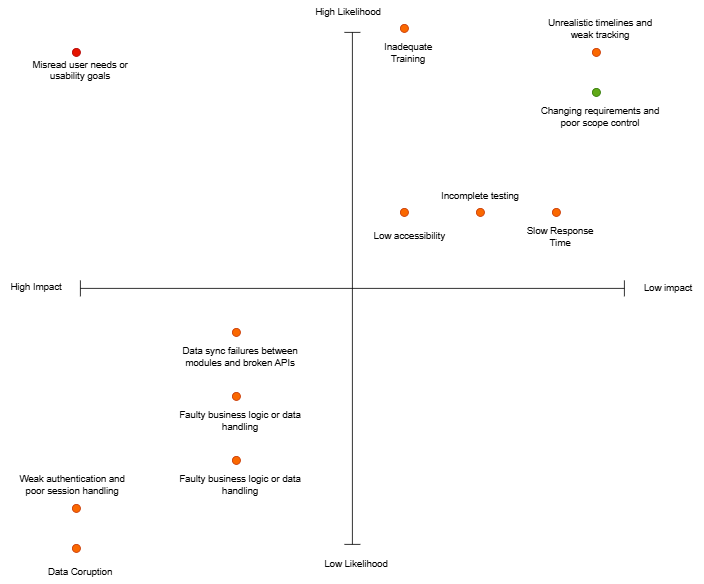

The diagram above was exported from draw.io. Its source (the exported page's mxGraphModel, read from the mxfile embedded in the PNG):
<mxGraphModel dx="1722" dy="1637" grid="1" gridSize="10" guides="1" tooltips="1" connect="1" arrows="1" fold="1" page="1" pageScale="1" pageWidth="850" pageHeight="1100" math="0" shadow="0">
  <root>
    <mxCell id="0" />
    <mxCell id="1" parent="0" />
    <mxCell id="g_FyKlsQa9vgMyhLwKbr-1" value="" style="shape=crossbar;whiteSpace=wrap;html=1;rounded=1;" parent="1" vertex="1">
      <mxGeometry x="90" y="250" width="680" height="20" as="geometry" />
    </mxCell>
    <mxCell id="g_FyKlsQa9vgMyhLwKbr-3" value="" style="shape=crossbar;whiteSpace=wrap;html=1;rounded=1;direction=south;" parent="1" vertex="1">
      <mxGeometry x="420" y="-60" width="20" height="640" as="geometry" />
    </mxCell>
    <mxCell id="g_FyKlsQa9vgMyhLwKbr-6" value="High Impact&lt;div&gt;&lt;br&gt;&lt;/div&gt;" style="text;html=1;whiteSpace=wrap;strokeColor=none;fillColor=none;align=center;verticalAlign=middle;rounded=0;" parent="1" vertex="1">
      <mxGeometry x="-10" y="250" width="90" height="30" as="geometry" />
    </mxCell>
    <mxCell id="g_FyKlsQa9vgMyhLwKbr-7" value="&lt;div&gt;Low impact&lt;/div&gt;" style="text;html=1;whiteSpace=wrap;strokeColor=none;fillColor=none;align=center;verticalAlign=middle;rounded=0;" parent="1" vertex="1">
      <mxGeometry x="780" y="245" width="90" height="30" as="geometry" />
    </mxCell>
    <mxCell id="g_FyKlsQa9vgMyhLwKbr-8" value="&lt;div&gt;High Likelihood&lt;/div&gt;" style="text;html=1;whiteSpace=wrap;strokeColor=none;fillColor=none;align=center;verticalAlign=middle;rounded=0;" parent="1" vertex="1">
      <mxGeometry x="380" y="-100" width="90" height="30" as="geometry" />
    </mxCell>
    <mxCell id="g_FyKlsQa9vgMyhLwKbr-9" value="&lt;div&gt;Low&lt;span style=&quot;background-color: transparent; color: light-dark(rgb(0, 0, 0), rgb(255, 255, 255));&quot;&gt;&amp;nbsp;Likelihood&lt;/span&gt;&lt;/div&gt;" style="text;html=1;whiteSpace=wrap;strokeColor=none;fillColor=none;align=center;verticalAlign=middle;rounded=0;" parent="1" vertex="1">
      <mxGeometry x="390" y="590" width="90" height="30" as="geometry" />
    </mxCell>
    <mxCell id="g_FyKlsQa9vgMyhLwKbr-14" value="" style="group" parent="1" vertex="1" connectable="0">
      <mxGeometry x="660" y="10" width="160" height="50" as="geometry" />
    </mxCell>
    <mxCell id="g_FyKlsQa9vgMyhLwKbr-12" value="" style="ellipse;whiteSpace=wrap;html=1;aspect=fixed;fillColor=#60a917;fontColor=#ffffff;strokeColor=#2D7600;" parent="g_FyKlsQa9vgMyhLwKbr-14" vertex="1">
      <mxGeometry x="70" width="10" height="10" as="geometry" />
    </mxCell>
    <mxCell id="g_FyKlsQa9vgMyhLwKbr-13" value="&lt;span style=&quot;font-size: 12px;&quot;&gt;Changing requirements and poor scope control&lt;/span&gt;" style="text;html=1;whiteSpace=wrap;strokeColor=none;fillColor=none;align=center;verticalAlign=middle;rounded=0;" parent="g_FyKlsQa9vgMyhLwKbr-14" vertex="1">
      <mxGeometry y="20" width="160" height="30" as="geometry" />
    </mxCell>
    <mxCell id="g_FyKlsQa9vgMyhLwKbr-15" value="" style="group" parent="1" vertex="1" connectable="0">
      <mxGeometry x="660" y="-40" width="160" height="50" as="geometry" />
    </mxCell>
    <mxCell id="g_FyKlsQa9vgMyhLwKbr-16" value="" style="ellipse;whiteSpace=wrap;html=1;aspect=fixed;fillColor=#fa6800;strokeColor=#C73500;fontColor=#000000;" parent="g_FyKlsQa9vgMyhLwKbr-15" vertex="1">
      <mxGeometry x="70" width="10" height="10" as="geometry" />
    </mxCell>
    <mxCell id="g_FyKlsQa9vgMyhLwKbr-17" value="&lt;span style=&quot;font-size: 12px;&quot;&gt;Unrealistic timelines and weak tracking&lt;/span&gt;" style="text;html=1;whiteSpace=wrap;strokeColor=none;fillColor=none;align=center;verticalAlign=middle;rounded=0;" parent="1" vertex="1">
      <mxGeometry x="660" y="-80" width="160" height="30" as="geometry" />
    </mxCell>
    <mxCell id="g_FyKlsQa9vgMyhLwKbr-18" value="" style="group" parent="1" vertex="1" connectable="0">
      <mxGeometry x="210" y="310" width="160" height="50" as="geometry" />
    </mxCell>
    <mxCell id="g_FyKlsQa9vgMyhLwKbr-19" value="" style="ellipse;whiteSpace=wrap;html=1;aspect=fixed;fillColor=#fa6800;fontColor=#000000;strokeColor=#C73500;" parent="g_FyKlsQa9vgMyhLwKbr-18" vertex="1">
      <mxGeometry x="70" width="10" height="10" as="geometry" />
    </mxCell>
    <mxCell id="g_FyKlsQa9vgMyhLwKbr-20" value="&lt;span style=&quot;font-size: 12px;&quot;&gt;Data sync failures between modules and broken APIs&lt;/span&gt;" style="text;html=1;whiteSpace=wrap;strokeColor=none;fillColor=none;align=center;verticalAlign=middle;rounded=0;" parent="g_FyKlsQa9vgMyhLwKbr-18" vertex="1">
      <mxGeometry y="20" width="160" height="30" as="geometry" />
    </mxCell>
    <mxCell id="g_FyKlsQa9vgMyhLwKbr-21" value="" style="group" parent="1" vertex="1" connectable="0">
      <mxGeometry x="10" y="550" width="160" height="50" as="geometry" />
    </mxCell>
    <mxCell id="g_FyKlsQa9vgMyhLwKbr-22" value="" style="ellipse;whiteSpace=wrap;html=1;aspect=fixed;fillColor=#fa6800;fontColor=#000000;strokeColor=#C73500;direction=south;" parent="g_FyKlsQa9vgMyhLwKbr-21" vertex="1">
      <mxGeometry x="70" y="-20" width="10" height="10" as="geometry" />
    </mxCell>
    <mxCell id="g_FyKlsQa9vgMyhLwKbr-24" value="" style="group" parent="1" vertex="1" connectable="0">
      <mxGeometry x="10" y="-40" width="160" height="50" as="geometry" />
    </mxCell>
    <mxCell id="g_FyKlsQa9vgMyhLwKbr-25" value="" style="ellipse;whiteSpace=wrap;html=1;aspect=fixed;fillColor=#e51400;fontColor=#ffffff;strokeColor=#B20000;" parent="g_FyKlsQa9vgMyhLwKbr-24" vertex="1">
      <mxGeometry x="70" width="10" height="10" as="geometry" />
    </mxCell>
    <mxCell id="g_FyKlsQa9vgMyhLwKbr-26" value="&lt;span style=&quot;font-size: 12px;&quot;&gt;Misread user needs or usability goals&lt;/span&gt;&lt;div&gt;&lt;span style=&quot;font-size: 12px;&quot;&gt;&lt;br&gt;&lt;/span&gt;&lt;/div&gt;" style="text;html=1;whiteSpace=wrap;strokeColor=none;fillColor=none;align=center;verticalAlign=middle;rounded=0;" parent="g_FyKlsQa9vgMyhLwKbr-24" vertex="1">
      <mxGeometry y="20" width="160" height="30" as="geometry" />
    </mxCell>
    <mxCell id="g_FyKlsQa9vgMyhLwKbr-27" value="" style="group" parent="1" vertex="1" connectable="0">
      <mxGeometry x="420" y="160" width="270" height="50" as="geometry" />
    </mxCell>
    <mxCell id="g_FyKlsQa9vgMyhLwKbr-28" value="" style="ellipse;whiteSpace=wrap;html=1;aspect=fixed;fillColor=#fa6800;fontColor=#000000;strokeColor=#C73500;" parent="g_FyKlsQa9vgMyhLwKbr-27" vertex="1">
      <mxGeometry x="70" width="10" height="10" as="geometry" />
    </mxCell>
    <mxCell id="g_FyKlsQa9vgMyhLwKbr-29" value="&lt;span style=&quot;font-size: 12px;&quot;&gt;&amp;nbsp;Low accessibility&lt;/span&gt;" style="text;html=1;whiteSpace=wrap;strokeColor=none;fillColor=none;align=center;verticalAlign=middle;rounded=0;" parent="g_FyKlsQa9vgMyhLwKbr-27" vertex="1">
      <mxGeometry y="20" width="160" height="30" as="geometry" />
    </mxCell>
    <mxCell id="g_FyKlsQa9vgMyhLwKbr-37" style="edgeStyle=orthogonalEdgeStyle;rounded=0;orthogonalLoop=1;jettySize=auto;html=1;exitX=0.5;exitY=1;exitDx=0;exitDy=0;" parent="g_FyKlsQa9vgMyhLwKbr-27" source="g_FyKlsQa9vgMyhLwKbr-29" target="g_FyKlsQa9vgMyhLwKbr-29" edge="1">
      <mxGeometry relative="1" as="geometry" />
    </mxCell>
    <mxCell id="g_FyKlsQa9vgMyhLwKbr-43" value="" style="group" parent="g_FyKlsQa9vgMyhLwKbr-27" vertex="1" connectable="0">
      <mxGeometry x="110" width="160" height="50" as="geometry" />
    </mxCell>
    <mxCell id="g_FyKlsQa9vgMyhLwKbr-44" value="" style="ellipse;whiteSpace=wrap;html=1;aspect=fixed;fillColor=#fa6800;fontColor=#000000;strokeColor=#C73500;" parent="g_FyKlsQa9vgMyhLwKbr-43" vertex="1">
      <mxGeometry x="55" width="10" height="10" as="geometry" />
    </mxCell>
    <mxCell id="g_FyKlsQa9vgMyhLwKbr-30" value="" style="group" parent="1" vertex="1" connectable="0">
      <mxGeometry x="210" y="390" width="160" height="50" as="geometry" />
    </mxCell>
    <mxCell id="g_FyKlsQa9vgMyhLwKbr-31" value="" style="ellipse;whiteSpace=wrap;html=1;aspect=fixed;fillColor=#fa6800;fontColor=#000000;strokeColor=#C73500;" parent="g_FyKlsQa9vgMyhLwKbr-30" vertex="1">
      <mxGeometry x="70" width="10" height="10" as="geometry" />
    </mxCell>
    <mxCell id="g_FyKlsQa9vgMyhLwKbr-32" value="&lt;span style=&quot;font-size: 12px;&quot;&gt;Faulty business logic or data handling&lt;/span&gt;" style="text;html=1;whiteSpace=wrap;strokeColor=none;fillColor=none;align=center;verticalAlign=middle;rounded=0;" parent="g_FyKlsQa9vgMyhLwKbr-30" vertex="1">
      <mxGeometry y="20" width="160" height="30" as="geometry" />
    </mxCell>
    <mxCell id="g_FyKlsQa9vgMyhLwKbr-33" value="" style="group" parent="1" vertex="1" connectable="0">
      <mxGeometry x="210" y="470" width="160" height="50" as="geometry" />
    </mxCell>
    <mxCell id="g_FyKlsQa9vgMyhLwKbr-34" value="" style="ellipse;whiteSpace=wrap;html=1;aspect=fixed;fillColor=#fa6800;fontColor=#000000;strokeColor=#C73500;" parent="g_FyKlsQa9vgMyhLwKbr-33" vertex="1">
      <mxGeometry x="70" width="10" height="10" as="geometry" />
    </mxCell>
    <mxCell id="g_FyKlsQa9vgMyhLwKbr-35" value="&lt;span style=&quot;font-size: 12px;&quot;&gt;Faulty business logic or data handling&lt;/span&gt;" style="text;html=1;whiteSpace=wrap;strokeColor=none;fillColor=none;align=center;verticalAlign=middle;rounded=0;" parent="g_FyKlsQa9vgMyhLwKbr-33" vertex="1">
      <mxGeometry y="20" width="160" height="30" as="geometry" />
    </mxCell>
    <mxCell id="g_FyKlsQa9vgMyhLwKbr-38" value="" style="group" parent="1" vertex="1" connectable="0">
      <mxGeometry x="10" y="580" width="160" height="50" as="geometry" />
    </mxCell>
    <mxCell id="g_FyKlsQa9vgMyhLwKbr-39" value="" style="ellipse;whiteSpace=wrap;html=1;aspect=fixed;fillColor=#fa6800;fontColor=#000000;strokeColor=#C73500;" parent="g_FyKlsQa9vgMyhLwKbr-38" vertex="1">
      <mxGeometry x="70" width="10" height="10" as="geometry" />
    </mxCell>
    <mxCell id="g_FyKlsQa9vgMyhLwKbr-40" value="Data Coruption" style="text;html=1;whiteSpace=wrap;strokeColor=none;fillColor=none;align=center;verticalAlign=middle;rounded=0;" parent="g_FyKlsQa9vgMyhLwKbr-38" vertex="1">
      <mxGeometry y="20" width="160" height="30" as="geometry" />
    </mxCell>
    <mxCell id="g_FyKlsQa9vgMyhLwKbr-23" value="&lt;span style=&quot;font-size: 12px;&quot;&gt;Weak authentication and poor session handling&lt;/span&gt;" style="text;html=1;whiteSpace=wrap;strokeColor=none;fillColor=none;align=center;verticalAlign=middle;rounded=0;" parent="1" vertex="1">
      <mxGeometry y="490" width="160" height="30" as="geometry" />
    </mxCell>
    <mxCell id="g_FyKlsQa9vgMyhLwKbr-46" value="" style="group" parent="1" vertex="1" connectable="0">
      <mxGeometry x="610" y="160" width="160" height="50" as="geometry" />
    </mxCell>
    <mxCell id="g_FyKlsQa9vgMyhLwKbr-47" value="" style="ellipse;whiteSpace=wrap;html=1;aspect=fixed;fillColor=#fa6800;fontColor=#000000;strokeColor=#C73500;" parent="g_FyKlsQa9vgMyhLwKbr-46" vertex="1">
      <mxGeometry x="70" width="10" height="10" as="geometry" />
    </mxCell>
    <mxCell id="g_FyKlsQa9vgMyhLwKbr-48" value="Slow Response&lt;div&gt;Time&lt;/div&gt;" style="text;html=1;whiteSpace=wrap;strokeColor=none;fillColor=none;align=center;verticalAlign=middle;rounded=0;" parent="g_FyKlsQa9vgMyhLwKbr-46" vertex="1">
      <mxGeometry y="20" width="160" height="30" as="geometry" />
    </mxCell>
    <mxCell id="g_FyKlsQa9vgMyhLwKbr-45" value="&lt;span style=&quot;font-size: 12px;&quot;&gt;Incomplete testing&lt;/span&gt;" style="text;html=1;whiteSpace=wrap;strokeColor=none;fillColor=none;align=center;verticalAlign=middle;rounded=0;" parent="1" vertex="1">
      <mxGeometry x="510" y="130" width="160" height="30" as="geometry" />
    </mxCell>
    <mxCell id="g_FyKlsQa9vgMyhLwKbr-49" value="" style="ellipse;whiteSpace=wrap;html=1;aspect=fixed;fillColor=#fa6800;fontColor=#000000;strokeColor=#C73500;" parent="1" vertex="1">
      <mxGeometry x="490" y="-70" width="10" height="10" as="geometry" />
    </mxCell>
    <mxCell id="g_FyKlsQa9vgMyhLwKbr-50" value="Inadequate&lt;div&gt;Training&lt;/div&gt;" style="text;html=1;whiteSpace=wrap;strokeColor=none;fillColor=none;align=center;verticalAlign=middle;rounded=0;" parent="1" vertex="1">
      <mxGeometry x="420" y="-50" width="160" height="30" as="geometry" />
    </mxCell>
  </root>
</mxGraphModel>